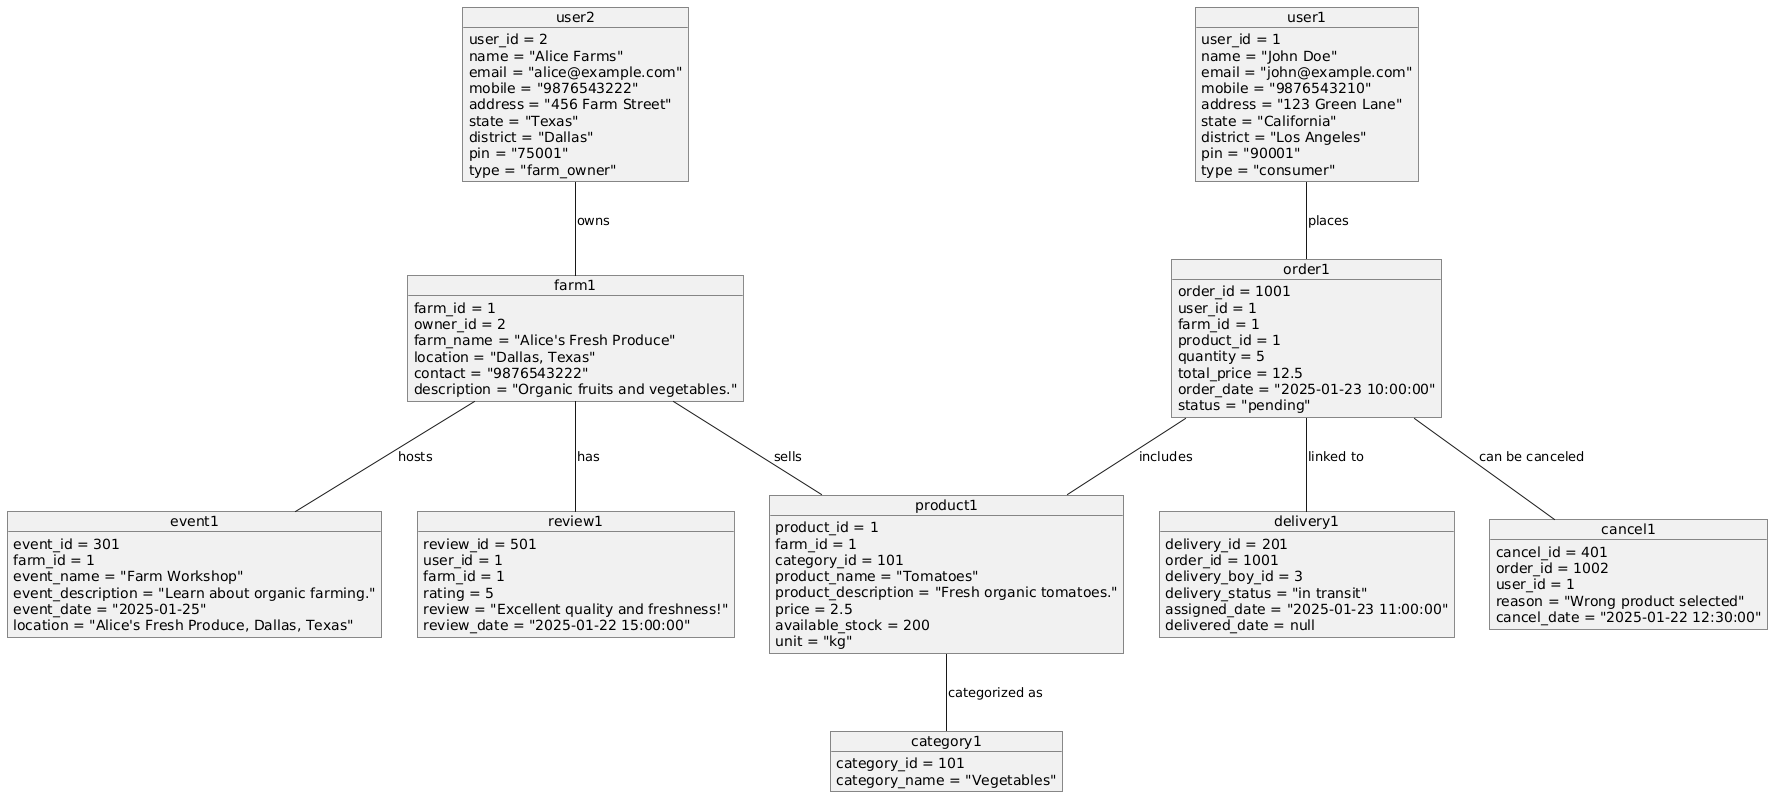

The diagram above was rendered by PlantUML. Its source (embedded in the PNG):
@startuml
object user1 {
    user_id = 1
    name = "John Doe"
    email = "john@example.com"
    mobile = "9876543210"
    address = "123 Green Lane"
    state = "California"
    district = "Los Angeles"
    pin = "90001"
    type = "consumer"
}

object user2 {
    user_id = 2
    name = "Alice Farms"
    email = "alice@example.com"
    mobile = "9876543222"
    address = "456 Farm Street"
    state = "Texas"
    district = "Dallas"
    pin = "75001"
    type = "farm_owner"
}

object farm1 {
    farm_id = 1
    owner_id = 2
    farm_name = "Alice's Fresh Produce"
    location = "Dallas, Texas"
    contact = "9876543222"
    description = "Organic fruits and vegetables."
}

object product1 {
    product_id = 1
    farm_id = 1
    category_id = 101
    product_name = "Tomatoes"
    product_description = "Fresh organic tomatoes."
    price = 2.5
    available_stock = 200
    unit = "kg"
}

object category1 {
    category_id = 101
    category_name = "Vegetables"
}

object order1 {
    order_id = 1001
    user_id = 1
    farm_id = 1
    product_id = 1
    quantity = 5
    total_price = 12.5
    order_date = "2025-01-23 10:00:00"
    status = "pending"
}

object review1 {
    review_id = 501
    user_id = 1
    farm_id = 1
    rating = 5
    review = "Excellent quality and freshness!"
    review_date = "2025-01-22 15:00:00"
}

object event1 {
    event_id = 301
    farm_id = 1
    event_name = "Farm Workshop"
    event_description = "Learn about organic farming."
    event_date = "2025-01-25"
    location = "Alice's Fresh Produce, Dallas, Texas"
}

object delivery1 {
    delivery_id = 201
    order_id = 1001
    delivery_boy_id = 3
    delivery_status = "in transit"
    assigned_date = "2025-01-23 11:00:00"
    delivered_date = null
}

object cancel1 {
    cancel_id = 401
    order_id = 1002
    user_id = 1
    reason = "Wrong product selected"
    cancel_date = "2025-01-22 12:30:00"
}

user1 -- order1 : "places"
user2 -- farm1 : "owns"
farm1 -- product1 : "sells"
product1 -- category1 : "categorized as"
order1 -- product1 : "includes"
order1 -- delivery1 : "linked to"
farm1 -- review1 : "has"
farm1 -- event1 : "hosts"
order1 -- cancel1 : "can be canceled"
@enduml